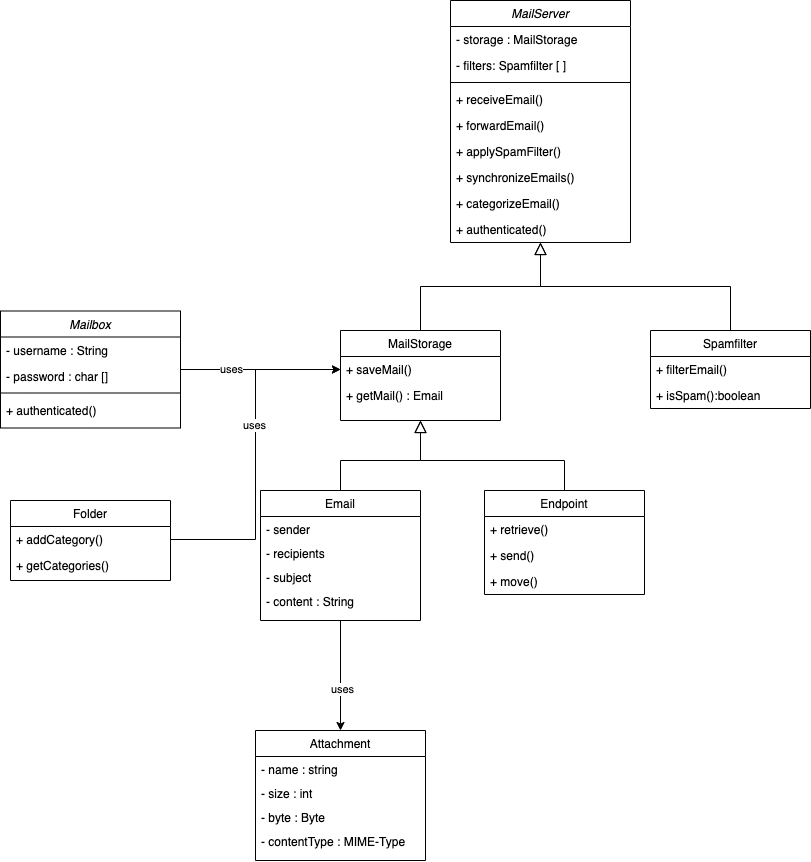

The diagram above was exported from draw.io. Its source (the exported page's mxGraphModel, read from the mxfile embedded in the PNG):
<mxGraphModel dx="2903" dy="829" grid="1" gridSize="10" guides="1" tooltips="1" connect="1" arrows="1" fold="1" page="1" pageScale="1" pageWidth="827" pageHeight="1169" math="0" shadow="0">
  <root>
    <mxCell id="WIyWlLk6GJQsqaUBKTNV-0" />
    <mxCell id="WIyWlLk6GJQsqaUBKTNV-1" parent="WIyWlLk6GJQsqaUBKTNV-0" />
    <mxCell id="zkfFHV4jXpPFQw0GAbJ--0" value="MailServer" style="swimlane;fontStyle=2;align=center;verticalAlign=top;childLayout=stackLayout;horizontal=1;startSize=26;horizontalStack=0;resizeParent=1;resizeLast=0;collapsible=1;marginBottom=0;rounded=0;shadow=0;strokeWidth=1;" parent="WIyWlLk6GJQsqaUBKTNV-1" vertex="1">
      <mxGeometry x="220" y="120" width="180" height="242" as="geometry">
        <mxRectangle x="230" y="140" width="160" height="26" as="alternateBounds" />
      </mxGeometry>
    </mxCell>
    <mxCell id="zkfFHV4jXpPFQw0GAbJ--2" value="- storage : MailStorage" style="text;align=left;verticalAlign=top;spacingLeft=4;spacingRight=4;overflow=hidden;rotatable=0;points=[[0,0.5],[1,0.5]];portConstraint=eastwest;rounded=0;shadow=0;html=0;" parent="zkfFHV4jXpPFQw0GAbJ--0" vertex="1">
      <mxGeometry y="26" width="180" height="26" as="geometry" />
    </mxCell>
    <mxCell id="zkfFHV4jXpPFQw0GAbJ--3" value="- filters: Spamfilter [ ]" style="text;align=left;verticalAlign=top;spacingLeft=4;spacingRight=4;overflow=hidden;rotatable=0;points=[[0,0.5],[1,0.5]];portConstraint=eastwest;rounded=0;shadow=0;html=0;" parent="zkfFHV4jXpPFQw0GAbJ--0" vertex="1">
      <mxGeometry y="52" width="180" height="26" as="geometry" />
    </mxCell>
    <mxCell id="zkfFHV4jXpPFQw0GAbJ--4" value="" style="line;html=1;strokeWidth=1;align=left;verticalAlign=middle;spacingTop=-1;spacingLeft=3;spacingRight=3;rotatable=0;labelPosition=right;points=[];portConstraint=eastwest;" parent="zkfFHV4jXpPFQw0GAbJ--0" vertex="1">
      <mxGeometry y="78" width="180" height="8" as="geometry" />
    </mxCell>
    <mxCell id="wFNGWCELWqBXa511F0p8-2" value="+ receiveEmail()&#10;" style="text;align=left;verticalAlign=top;spacingLeft=4;spacingRight=4;overflow=hidden;rotatable=0;points=[[0,0.5],[1,0.5]];portConstraint=eastwest;fontStyle=0" parent="zkfFHV4jXpPFQw0GAbJ--0" vertex="1">
      <mxGeometry y="86" width="180" height="26" as="geometry" />
    </mxCell>
    <mxCell id="wFNGWCELWqBXa511F0p8-3" value="+ forwardEmail()" style="text;align=left;verticalAlign=top;spacingLeft=4;spacingRight=4;overflow=hidden;rotatable=0;points=[[0,0.5],[1,0.5]];portConstraint=eastwest;fontStyle=0" parent="zkfFHV4jXpPFQw0GAbJ--0" vertex="1">
      <mxGeometry y="112" width="180" height="26" as="geometry" />
    </mxCell>
    <mxCell id="wFNGWCELWqBXa511F0p8-4" value="+ applySpamFilter()&#10;" style="text;align=left;verticalAlign=top;spacingLeft=4;spacingRight=4;overflow=hidden;rotatable=0;points=[[0,0.5],[1,0.5]];portConstraint=eastwest;fontStyle=0" parent="zkfFHV4jXpPFQw0GAbJ--0" vertex="1">
      <mxGeometry y="138" width="180" height="26" as="geometry" />
    </mxCell>
    <mxCell id="wFNGWCELWqBXa511F0p8-5" value="+ synchronizeEmails()" style="text;align=left;verticalAlign=top;spacingLeft=4;spacingRight=4;overflow=hidden;rotatable=0;points=[[0,0.5],[1,0.5]];portConstraint=eastwest;fontStyle=0" parent="zkfFHV4jXpPFQw0GAbJ--0" vertex="1">
      <mxGeometry y="164" width="180" height="26" as="geometry" />
    </mxCell>
    <mxCell id="wFNGWCELWqBXa511F0p8-15" value="+ categorizeEmail()" style="text;align=left;verticalAlign=top;spacingLeft=4;spacingRight=4;overflow=hidden;rotatable=0;points=[[0,0.5],[1,0.5]];portConstraint=eastwest;fontStyle=0" parent="zkfFHV4jXpPFQw0GAbJ--0" vertex="1">
      <mxGeometry y="190" width="180" height="26" as="geometry" />
    </mxCell>
    <mxCell id="Po4f2IKtmLrDfuq-MfBW-0" value="+ authenticated()" style="text;align=left;verticalAlign=top;spacingLeft=4;spacingRight=4;overflow=hidden;rotatable=0;points=[[0,0.5],[1,0.5]];portConstraint=eastwest;fontStyle=0" vertex="1" parent="zkfFHV4jXpPFQw0GAbJ--0">
      <mxGeometry y="216" width="180" height="26" as="geometry" />
    </mxCell>
    <mxCell id="zkfFHV4jXpPFQw0GAbJ--6" value="MailStorage" style="swimlane;fontStyle=0;align=center;verticalAlign=top;childLayout=stackLayout;horizontal=1;startSize=26;horizontalStack=0;resizeParent=1;resizeLast=0;collapsible=1;marginBottom=0;rounded=0;shadow=0;strokeWidth=1;" parent="WIyWlLk6GJQsqaUBKTNV-1" vertex="1">
      <mxGeometry x="110" y="450" width="160" height="90" as="geometry">
        <mxRectangle x="130" y="380" width="160" height="26" as="alternateBounds" />
      </mxGeometry>
    </mxCell>
    <mxCell id="zkfFHV4jXpPFQw0GAbJ--10" value="+ saveMail()" style="text;align=left;verticalAlign=top;spacingLeft=4;spacingRight=4;overflow=hidden;rotatable=0;points=[[0,0.5],[1,0.5]];portConstraint=eastwest;fontStyle=0" parent="zkfFHV4jXpPFQw0GAbJ--6" vertex="1">
      <mxGeometry y="26" width="160" height="26" as="geometry" />
    </mxCell>
    <mxCell id="zkfFHV4jXpPFQw0GAbJ--11" value="+ getMail() : Email" style="text;align=left;verticalAlign=top;spacingLeft=4;spacingRight=4;overflow=hidden;rotatable=0;points=[[0,0.5],[1,0.5]];portConstraint=eastwest;" parent="zkfFHV4jXpPFQw0GAbJ--6" vertex="1">
      <mxGeometry y="52" width="160" height="26" as="geometry" />
    </mxCell>
    <mxCell id="zkfFHV4jXpPFQw0GAbJ--12" value="" style="endArrow=block;endSize=10;endFill=0;shadow=0;strokeWidth=1;rounded=0;edgeStyle=elbowEdgeStyle;elbow=vertical;" parent="WIyWlLk6GJQsqaUBKTNV-1" source="zkfFHV4jXpPFQw0GAbJ--6" target="zkfFHV4jXpPFQw0GAbJ--0" edge="1">
      <mxGeometry width="160" relative="1" as="geometry">
        <mxPoint x="200" y="203" as="sourcePoint" />
        <mxPoint x="200" y="203" as="targetPoint" />
      </mxGeometry>
    </mxCell>
    <mxCell id="zkfFHV4jXpPFQw0GAbJ--13" value="Spamfilter" style="swimlane;fontStyle=0;align=center;verticalAlign=top;childLayout=stackLayout;horizontal=1;startSize=26;horizontalStack=0;resizeParent=1;resizeLast=0;collapsible=1;marginBottom=0;rounded=0;shadow=0;strokeWidth=1;" parent="WIyWlLk6GJQsqaUBKTNV-1" vertex="1">
      <mxGeometry x="420" y="450" width="160" height="78" as="geometry">
        <mxRectangle x="340" y="380" width="170" height="26" as="alternateBounds" />
      </mxGeometry>
    </mxCell>
    <mxCell id="wFNGWCELWqBXa511F0p8-13" value="+ filterEmail()" style="text;align=left;verticalAlign=top;spacingLeft=4;spacingRight=4;overflow=hidden;rotatable=0;points=[[0,0.5],[1,0.5]];portConstraint=eastwest;fontStyle=0" parent="zkfFHV4jXpPFQw0GAbJ--13" vertex="1">
      <mxGeometry y="26" width="160" height="26" as="geometry" />
    </mxCell>
    <mxCell id="Po4f2IKtmLrDfuq-MfBW-24" value="+ isSpam():boolean" style="text;align=left;verticalAlign=top;spacingLeft=4;spacingRight=4;overflow=hidden;rotatable=0;points=[[0,0.5],[1,0.5]];portConstraint=eastwest;fontStyle=0" vertex="1" parent="zkfFHV4jXpPFQw0GAbJ--13">
      <mxGeometry y="52" width="160" height="26" as="geometry" />
    </mxCell>
    <mxCell id="zkfFHV4jXpPFQw0GAbJ--16" value="" style="endArrow=block;endSize=10;endFill=0;shadow=0;strokeWidth=1;rounded=0;edgeStyle=elbowEdgeStyle;elbow=vertical;" parent="WIyWlLk6GJQsqaUBKTNV-1" source="zkfFHV4jXpPFQw0GAbJ--13" target="zkfFHV4jXpPFQw0GAbJ--0" edge="1">
      <mxGeometry width="160" relative="1" as="geometry">
        <mxPoint x="210" y="373" as="sourcePoint" />
        <mxPoint x="310" y="271" as="targetPoint" />
      </mxGeometry>
    </mxCell>
    <mxCell id="Po4f2IKtmLrDfuq-MfBW-2" style="edgeStyle=orthogonalEdgeStyle;rounded=0;orthogonalLoop=1;jettySize=auto;html=1;" edge="1" parent="WIyWlLk6GJQsqaUBKTNV-1" source="wFNGWCELWqBXa511F0p8-16" target="p1DL9sGJ_4TYSYGzykNH-9">
      <mxGeometry relative="1" as="geometry" />
    </mxCell>
    <mxCell id="Po4f2IKtmLrDfuq-MfBW-3" value="uses" style="edgeLabel;html=1;align=center;verticalAlign=middle;resizable=0;points=[];" vertex="1" connectable="0" parent="Po4f2IKtmLrDfuq-MfBW-2">
      <mxGeometry x="0.2424" y="2" relative="1" as="geometry">
        <mxPoint as="offset" />
      </mxGeometry>
    </mxCell>
    <mxCell id="wFNGWCELWqBXa511F0p8-16" value="Email" style="swimlane;fontStyle=0;align=center;verticalAlign=top;childLayout=stackLayout;horizontal=1;startSize=26;horizontalStack=0;resizeParent=1;resizeLast=0;collapsible=1;marginBottom=0;rounded=0;shadow=0;strokeWidth=1;" parent="WIyWlLk6GJQsqaUBKTNV-1" vertex="1">
      <mxGeometry x="30" y="610" width="160" height="130" as="geometry">
        <mxRectangle x="340" y="380" width="170" height="26" as="alternateBounds" />
      </mxGeometry>
    </mxCell>
    <mxCell id="wFNGWCELWqBXa511F0p8-17" value="- sender&#10;" style="text;align=left;verticalAlign=top;spacingLeft=4;spacingRight=4;overflow=hidden;rotatable=0;points=[[0,0.5],[1,0.5]];portConstraint=eastwest;fontStyle=0" parent="wFNGWCELWqBXa511F0p8-16" vertex="1">
      <mxGeometry y="26" width="160" height="24" as="geometry" />
    </mxCell>
    <mxCell id="wFNGWCELWqBXa511F0p8-19" value="- recipients&#10;" style="text;align=left;verticalAlign=top;spacingLeft=4;spacingRight=4;overflow=hidden;rotatable=0;points=[[0,0.5],[1,0.5]];portConstraint=eastwest;fontStyle=0" parent="wFNGWCELWqBXa511F0p8-16" vertex="1">
      <mxGeometry y="50" width="160" height="24" as="geometry" />
    </mxCell>
    <mxCell id="wFNGWCELWqBXa511F0p8-20" value="- subject&#10;" style="text;align=left;verticalAlign=top;spacingLeft=4;spacingRight=4;overflow=hidden;rotatable=0;points=[[0,0.5],[1,0.5]];portConstraint=eastwest;fontStyle=0" parent="wFNGWCELWqBXa511F0p8-16" vertex="1">
      <mxGeometry y="74" width="160" height="24" as="geometry" />
    </mxCell>
    <mxCell id="wFNGWCELWqBXa511F0p8-21" value="- content : String&#10;" style="text;align=left;verticalAlign=top;spacingLeft=4;spacingRight=4;overflow=hidden;rotatable=0;points=[[0,0.5],[1,0.5]];portConstraint=eastwest;fontStyle=0" parent="wFNGWCELWqBXa511F0p8-16" vertex="1">
      <mxGeometry y="98" width="160" height="24" as="geometry" />
    </mxCell>
    <mxCell id="wFNGWCELWqBXa511F0p8-39" value="Folder" style="swimlane;fontStyle=0;align=center;verticalAlign=top;childLayout=stackLayout;horizontal=1;startSize=26;horizontalStack=0;resizeParent=1;resizeLast=0;collapsible=1;marginBottom=0;rounded=0;shadow=0;strokeWidth=1;" parent="WIyWlLk6GJQsqaUBKTNV-1" vertex="1">
      <mxGeometry x="-220" y="620" width="160" height="80" as="geometry">
        <mxRectangle x="340" y="380" width="170" height="26" as="alternateBounds" />
      </mxGeometry>
    </mxCell>
    <mxCell id="wFNGWCELWqBXa511F0p8-40" value="+ addCategory()" style="text;align=left;verticalAlign=top;spacingLeft=4;spacingRight=4;overflow=hidden;rotatable=0;points=[[0,0.5],[1,0.5]];portConstraint=eastwest;fontStyle=0" parent="wFNGWCELWqBXa511F0p8-39" vertex="1">
      <mxGeometry y="26" width="160" height="26" as="geometry" />
    </mxCell>
    <mxCell id="wFNGWCELWqBXa511F0p8-59" value="+ getCategories()" style="text;align=left;verticalAlign=top;spacingLeft=4;spacingRight=4;overflow=hidden;rotatable=0;points=[[0,0.5],[1,0.5]];portConstraint=eastwest;fontStyle=0" parent="wFNGWCELWqBXa511F0p8-39" vertex="1">
      <mxGeometry y="52" width="160" height="26" as="geometry" />
    </mxCell>
    <mxCell id="wFNGWCELWqBXa511F0p8-48" value="" style="endArrow=block;endSize=10;endFill=0;shadow=0;strokeWidth=1;rounded=0;edgeStyle=elbowEdgeStyle;elbow=vertical;exitX=0.5;exitY=0;exitDx=0;exitDy=0;" parent="WIyWlLk6GJQsqaUBKTNV-1" source="wFNGWCELWqBXa511F0p8-50" edge="1">
      <mxGeometry width="160" relative="1" as="geometry">
        <mxPoint x="390" y="570" as="sourcePoint" />
        <mxPoint x="190" y="540" as="targetPoint" />
        <Array as="points">
          <mxPoint x="240" y="580" />
        </Array>
      </mxGeometry>
    </mxCell>
    <mxCell id="wFNGWCELWqBXa511F0p8-49" value="" style="endArrow=block;endSize=10;endFill=0;shadow=0;strokeWidth=1;rounded=0;edgeStyle=elbowEdgeStyle;elbow=vertical;exitX=0.5;exitY=0;exitDx=0;exitDy=0;" parent="WIyWlLk6GJQsqaUBKTNV-1" source="wFNGWCELWqBXa511F0p8-16" edge="1">
      <mxGeometry width="160" relative="1" as="geometry">
        <mxPoint x="70" y="650" as="sourcePoint" />
        <mxPoint x="190" y="540" as="targetPoint" />
        <Array as="points">
          <mxPoint x="150" y="580" />
        </Array>
      </mxGeometry>
    </mxCell>
    <mxCell id="wFNGWCELWqBXa511F0p8-50" value="Endpoint" style="swimlane;fontStyle=0;align=center;verticalAlign=top;childLayout=stackLayout;horizontal=1;startSize=26;horizontalStack=0;resizeParent=1;resizeLast=0;collapsible=1;marginBottom=0;rounded=0;shadow=0;strokeWidth=1;" parent="WIyWlLk6GJQsqaUBKTNV-1" vertex="1">
      <mxGeometry x="254" y="610" width="160" height="104" as="geometry">
        <mxRectangle x="550" y="140" width="160" height="26" as="alternateBounds" />
      </mxGeometry>
    </mxCell>
    <mxCell id="wFNGWCELWqBXa511F0p8-51" value="+ retrieve()" style="text;align=left;verticalAlign=top;spacingLeft=4;spacingRight=4;overflow=hidden;rotatable=0;points=[[0,0.5],[1,0.5]];portConstraint=eastwest;" parent="wFNGWCELWqBXa511F0p8-50" vertex="1">
      <mxGeometry y="26" width="160" height="26" as="geometry" />
    </mxCell>
    <mxCell id="wFNGWCELWqBXa511F0p8-52" value="+ send()" style="text;align=left;verticalAlign=top;spacingLeft=4;spacingRight=4;overflow=hidden;rotatable=0;points=[[0,0.5],[1,0.5]];portConstraint=eastwest;" parent="wFNGWCELWqBXa511F0p8-50" vertex="1">
      <mxGeometry y="52" width="160" height="26" as="geometry" />
    </mxCell>
    <mxCell id="Po4f2IKtmLrDfuq-MfBW-1" value="+ move()" style="text;align=left;verticalAlign=top;spacingLeft=4;spacingRight=4;overflow=hidden;rotatable=0;points=[[0,0.5],[1,0.5]];portConstraint=eastwest;" vertex="1" parent="wFNGWCELWqBXa511F0p8-50">
      <mxGeometry y="78" width="160" height="26" as="geometry" />
    </mxCell>
    <mxCell id="p1DL9sGJ_4TYSYGzykNH-9" value="Attachment" style="swimlane;fontStyle=0;align=center;verticalAlign=top;childLayout=stackLayout;horizontal=1;startSize=26;horizontalStack=0;resizeParent=1;resizeLast=0;collapsible=1;marginBottom=0;rounded=0;shadow=0;strokeWidth=1;" parent="WIyWlLk6GJQsqaUBKTNV-1" vertex="1">
      <mxGeometry x="25" y="850" width="170" height="130" as="geometry">
        <mxRectangle x="340" y="380" width="170" height="26" as="alternateBounds" />
      </mxGeometry>
    </mxCell>
    <mxCell id="p1DL9sGJ_4TYSYGzykNH-10" value="- name : string" style="text;align=left;verticalAlign=top;spacingLeft=4;spacingRight=4;overflow=hidden;rotatable=0;points=[[0,0.5],[1,0.5]];portConstraint=eastwest;fontStyle=0" parent="p1DL9sGJ_4TYSYGzykNH-9" vertex="1">
      <mxGeometry y="26" width="170" height="24" as="geometry" />
    </mxCell>
    <mxCell id="p1DL9sGJ_4TYSYGzykNH-11" value="- size : int" style="text;align=left;verticalAlign=top;spacingLeft=4;spacingRight=4;overflow=hidden;rotatable=0;points=[[0,0.5],[1,0.5]];portConstraint=eastwest;fontStyle=0" parent="p1DL9sGJ_4TYSYGzykNH-9" vertex="1">
      <mxGeometry y="50" width="170" height="24" as="geometry" />
    </mxCell>
    <mxCell id="Po4f2IKtmLrDfuq-MfBW-4" value="- byte : Byte" style="text;align=left;verticalAlign=top;spacingLeft=4;spacingRight=4;overflow=hidden;rotatable=0;points=[[0,0.5],[1,0.5]];portConstraint=eastwest;fontStyle=0" vertex="1" parent="p1DL9sGJ_4TYSYGzykNH-9">
      <mxGeometry y="74" width="170" height="24" as="geometry" />
    </mxCell>
    <mxCell id="Po4f2IKtmLrDfuq-MfBW-5" value="- contentType : MIME-Type" style="text;align=left;verticalAlign=top;spacingLeft=4;spacingRight=4;overflow=hidden;rotatable=0;points=[[0,0.5],[1,0.5]];portConstraint=eastwest;fontStyle=0" vertex="1" parent="p1DL9sGJ_4TYSYGzykNH-9">
      <mxGeometry y="98" width="170" height="24" as="geometry" />
    </mxCell>
    <mxCell id="Po4f2IKtmLrDfuq-MfBW-21" style="edgeStyle=orthogonalEdgeStyle;rounded=0;orthogonalLoop=1;jettySize=auto;html=1;entryX=0;entryY=0.5;entryDx=0;entryDy=0;" edge="1" parent="WIyWlLk6GJQsqaUBKTNV-1" source="Po4f2IKtmLrDfuq-MfBW-10" target="zkfFHV4jXpPFQw0GAbJ--10">
      <mxGeometry relative="1" as="geometry" />
    </mxCell>
    <mxCell id="Po4f2IKtmLrDfuq-MfBW-23" value="uses" style="edgeLabel;html=1;align=center;verticalAlign=middle;resizable=0;points=[];" vertex="1" connectable="0" parent="Po4f2IKtmLrDfuq-MfBW-21">
      <mxGeometry x="-0.0833" y="1" relative="1" as="geometry">
        <mxPoint x="-23" y="1" as="offset" />
      </mxGeometry>
    </mxCell>
    <mxCell id="Po4f2IKtmLrDfuq-MfBW-10" value="Mailbox" style="swimlane;fontStyle=2;align=center;verticalAlign=top;childLayout=stackLayout;horizontal=1;startSize=26;horizontalStack=0;resizeParent=1;resizeLast=0;collapsible=1;marginBottom=0;rounded=0;shadow=0;strokeWidth=1;" vertex="1" parent="WIyWlLk6GJQsqaUBKTNV-1">
      <mxGeometry x="-230" y="430.5" width="180" height="117" as="geometry">
        <mxRectangle x="230" y="140" width="160" height="26" as="alternateBounds" />
      </mxGeometry>
    </mxCell>
    <mxCell id="Po4f2IKtmLrDfuq-MfBW-11" value="- username : String" style="text;align=left;verticalAlign=top;spacingLeft=4;spacingRight=4;overflow=hidden;rotatable=0;points=[[0,0.5],[1,0.5]];portConstraint=eastwest;rounded=0;shadow=0;html=0;" vertex="1" parent="Po4f2IKtmLrDfuq-MfBW-10">
      <mxGeometry y="26" width="180" height="26" as="geometry" />
    </mxCell>
    <mxCell id="Po4f2IKtmLrDfuq-MfBW-12" value="- password : char []" style="text;align=left;verticalAlign=top;spacingLeft=4;spacingRight=4;overflow=hidden;rotatable=0;points=[[0,0.5],[1,0.5]];portConstraint=eastwest;rounded=0;shadow=0;html=0;" vertex="1" parent="Po4f2IKtmLrDfuq-MfBW-10">
      <mxGeometry y="52" width="180" height="26" as="geometry" />
    </mxCell>
    <mxCell id="Po4f2IKtmLrDfuq-MfBW-13" value="" style="line;html=1;strokeWidth=1;align=left;verticalAlign=middle;spacingTop=-1;spacingLeft=3;spacingRight=3;rotatable=0;labelPosition=right;points=[];portConstraint=eastwest;" vertex="1" parent="Po4f2IKtmLrDfuq-MfBW-10">
      <mxGeometry y="78" width="180" height="8" as="geometry" />
    </mxCell>
    <mxCell id="Po4f2IKtmLrDfuq-MfBW-19" value="+ authenticated()" style="text;align=left;verticalAlign=top;spacingLeft=4;spacingRight=4;overflow=hidden;rotatable=0;points=[[0,0.5],[1,0.5]];portConstraint=eastwest;fontStyle=0" vertex="1" parent="Po4f2IKtmLrDfuq-MfBW-10">
      <mxGeometry y="86" width="180" height="26" as="geometry" />
    </mxCell>
    <mxCell id="Po4f2IKtmLrDfuq-MfBW-25" style="edgeStyle=orthogonalEdgeStyle;rounded=0;orthogonalLoop=1;jettySize=auto;html=1;entryX=0;entryY=0.5;entryDx=0;entryDy=0;" edge="1" parent="WIyWlLk6GJQsqaUBKTNV-1" source="wFNGWCELWqBXa511F0p8-40" target="zkfFHV4jXpPFQw0GAbJ--10">
      <mxGeometry relative="1" as="geometry" />
    </mxCell>
    <mxCell id="Po4f2IKtmLrDfuq-MfBW-28" value="uses" style="edgeLabel;html=1;align=center;verticalAlign=middle;resizable=0;points=[];" vertex="1" connectable="0" parent="Po4f2IKtmLrDfuq-MfBW-25">
      <mxGeometry x="0.1705" y="1" relative="1" as="geometry">
        <mxPoint as="offset" />
      </mxGeometry>
    </mxCell>
  </root>
</mxGraphModel>